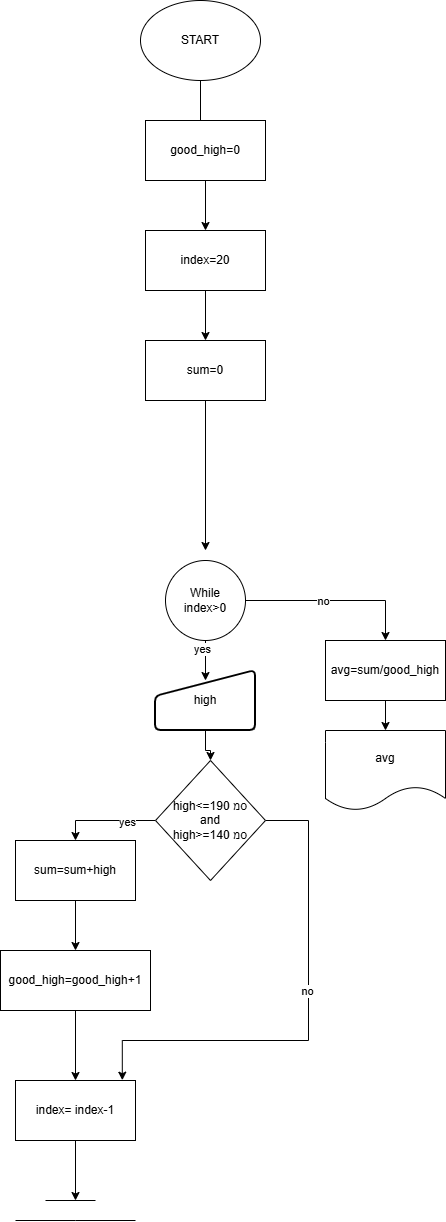

The diagram above was exported from draw.io. Its source (the exported page's mxGraphModel, read from the mxfile embedded in the PNG):
<mxGraphModel dx="1012" dy="1697" grid="1" gridSize="10" guides="1" tooltips="1" connect="1" arrows="1" fold="1" page="1" pageScale="1" pageWidth="827" pageHeight="1169" math="0" shadow="0">
  <root>
    <mxCell id="0" />
    <mxCell id="1" parent="0" />
    <mxCell id="lwd71J4IIiJSbwF4bqaP-27" edge="1" parent="1" source="lwd71J4IIiJSbwF4bqaP-17" style="edgeStyle=orthogonalEdgeStyle;rounded=0;orthogonalLoop=1;jettySize=auto;html=1;" target="lwd71J4IIiJSbwF4bqaP-18" value="">
      <mxGeometry relative="1" as="geometry" />
    </mxCell>
    <mxCell id="lwd71J4IIiJSbwF4bqaP-17" parent="1" style="ellipse;whiteSpace=wrap;html=1;" value="START" vertex="1">
      <mxGeometry height="80" width="120" x="375" y="-70" as="geometry" />
    </mxCell>
    <mxCell id="lwd71J4IIiJSbwF4bqaP-28" edge="1" parent="1" source="lwd71J4IIiJSbwF4bqaP-18" style="edgeStyle=orthogonalEdgeStyle;rounded=0;orthogonalLoop=1;jettySize=auto;html=1;" target="lwd71J4IIiJSbwF4bqaP-20" value="">
      <mxGeometry relative="1" as="geometry" />
    </mxCell>
    <mxCell id="lwd71J4IIiJSbwF4bqaP-18" parent="1" style="rounded=0;whiteSpace=wrap;html=1;" value="index=20" vertex="1">
      <mxGeometry height="60" width="120" x="380" y="160" as="geometry" />
    </mxCell>
    <mxCell id="lwd71J4IIiJSbwF4bqaP-55" edge="1" parent="1" source="lwd71J4IIiJSbwF4bqaP-20" style="edgeStyle=orthogonalEdgeStyle;rounded=0;orthogonalLoop=1;jettySize=auto;html=1;">
      <mxGeometry relative="1" as="geometry">
        <mxPoint x="440" y="480" as="targetPoint" />
      </mxGeometry>
    </mxCell>
    <mxCell id="lwd71J4IIiJSbwF4bqaP-20" parent="1" style="rounded=0;whiteSpace=wrap;html=1;" value="sum=0" vertex="1">
      <mxGeometry height="60" width="120" x="380" y="270" as="geometry" />
    </mxCell>
    <mxCell id="lwd71J4IIiJSbwF4bqaP-39" edge="1" parent="1" source="lwd71J4IIiJSbwF4bqaP-22" style="edgeStyle=orthogonalEdgeStyle;rounded=0;orthogonalLoop=1;jettySize=auto;html=1;entryX=0.5;entryY=0;entryDx=0;entryDy=0;" target="lwd71J4IIiJSbwF4bqaP-42">
      <mxGeometry relative="1" as="geometry">
        <mxPoint x="610" y="545" as="targetPoint" />
      </mxGeometry>
    </mxCell>
    <mxCell id="lwd71J4IIiJSbwF4bqaP-41" connectable="0" parent="lwd71J4IIiJSbwF4bqaP-39" style="edgeLabel;html=1;align=center;verticalAlign=middle;resizable=0;points=[];" value="no" vertex="1">
      <mxGeometry relative="1" x="-0.1422" as="geometry">
        <mxPoint as="offset" />
      </mxGeometry>
    </mxCell>
    <mxCell id="lwd71J4IIiJSbwF4bqaP-22" parent="1" style="ellipse;whiteSpace=wrap;html=1;aspect=fixed;" value="While&lt;div&gt;index&amp;gt;0&lt;/div&gt;" vertex="1">
      <mxGeometry height="80" width="80" x="400" y="490" as="geometry" />
    </mxCell>
    <mxCell id="lwd71J4IIiJSbwF4bqaP-32" edge="1" parent="1" source="lwd71J4IIiJSbwF4bqaP-23" style="edgeStyle=orthogonalEdgeStyle;rounded=0;orthogonalLoop=1;jettySize=auto;html=1;entryX=0.5;entryY=0;entryDx=0;entryDy=0;" target="lwd71J4IIiJSbwF4bqaP-24">
      <mxGeometry relative="1" as="geometry" />
    </mxCell>
    <mxCell id="lwd71J4IIiJSbwF4bqaP-33" connectable="0" parent="lwd71J4IIiJSbwF4bqaP-32" style="edgeLabel;html=1;align=center;verticalAlign=middle;resizable=0;points=[];" value="yes" vertex="1">
      <mxGeometry relative="1" x="-0.4" y="1" as="geometry">
        <mxPoint x="1" as="offset" />
      </mxGeometry>
    </mxCell>
    <mxCell id="lwd71J4IIiJSbwF4bqaP-40" edge="1" parent="1" source="lwd71J4IIiJSbwF4bqaP-23" style="edgeStyle=orthogonalEdgeStyle;rounded=0;orthogonalLoop=1;jettySize=auto;html=1;exitX=1;exitY=0.5;exitDx=0;exitDy=0;entryX=0.89;entryY=-0.005;entryDx=0;entryDy=0;entryPerimeter=0;" target="lwd71J4IIiJSbwF4bqaP-25">
      <mxGeometry relative="1" as="geometry">
        <Array as="points">
          <mxPoint x="543" y="750" />
          <mxPoint x="543" y="970" />
          <mxPoint x="357" y="970" />
        </Array>
        <mxPoint x="477.5" y="700" as="sourcePoint" />
        <mxPoint x="390" y="1010" as="targetPoint" />
      </mxGeometry>
    </mxCell>
    <mxCell id="lwd71J4IIiJSbwF4bqaP-48" connectable="0" parent="lwd71J4IIiJSbwF4bqaP-40" style="edgeLabel;html=1;align=center;verticalAlign=middle;resizable=0;points=[];" value="no" vertex="1">
      <mxGeometry relative="1" x="-0.1298" y="-2" as="geometry">
        <mxPoint as="offset" />
      </mxGeometry>
    </mxCell>
    <mxCell id="lwd71J4IIiJSbwF4bqaP-23" parent="1" style="rhombus;whiteSpace=wrap;html=1;" value="high&amp;lt;=190 סמ&lt;div&gt;and&lt;/div&gt;&lt;div&gt;high&amp;gt;=140 סמ&lt;/div&gt;" vertex="1">
      <mxGeometry height="120" width="110" x="390" y="690" as="geometry" />
    </mxCell>
    <mxCell id="lwd71J4IIiJSbwF4bqaP-51" edge="1" parent="1" source="lwd71J4IIiJSbwF4bqaP-24" style="edgeStyle=orthogonalEdgeStyle;rounded=0;orthogonalLoop=1;jettySize=auto;html=1;" target="lwd71J4IIiJSbwF4bqaP-45" value="">
      <mxGeometry relative="1" as="geometry" />
    </mxCell>
    <mxCell id="lwd71J4IIiJSbwF4bqaP-24" parent="1" style="rounded=0;whiteSpace=wrap;html=1;" value="sum=sum+high" vertex="1">
      <mxGeometry height="60" width="120" x="250" y="770" as="geometry" />
    </mxCell>
    <mxCell id="fNRW5IrwmL6ECx6lmR85-1" edge="1" parent="1" source="lwd71J4IIiJSbwF4bqaP-25" style="edgeStyle=orthogonalEdgeStyle;rounded=0;orthogonalLoop=1;jettySize=auto;html=1;">
      <mxGeometry relative="1" as="geometry">
        <mxPoint x="310" y="1130" as="targetPoint" />
      </mxGeometry>
    </mxCell>
    <mxCell id="lwd71J4IIiJSbwF4bqaP-25" parent="1" style="rounded=0;whiteSpace=wrap;html=1;" value="index= index-1" vertex="1">
      <mxGeometry height="60" width="120" x="250" y="1010" as="geometry" />
    </mxCell>
    <mxCell id="lwd71J4IIiJSbwF4bqaP-36" edge="1" parent="1" style="endArrow=none;html=1;rounded=0;" value="">
      <mxGeometry height="50" relative="1" width="50" as="geometry">
        <mxPoint x="280" y="1130" as="sourcePoint" />
        <mxPoint x="330" y="1130" as="targetPoint" />
      </mxGeometry>
    </mxCell>
    <mxCell id="lwd71J4IIiJSbwF4bqaP-37" edge="1" parent="1" style="endArrow=none;html=1;rounded=0;" value="">
      <mxGeometry height="50" relative="1" width="50" as="geometry">
        <Array as="points">
          <mxPoint x="310" y="1150" />
        </Array>
        <mxPoint x="250" y="1150" as="sourcePoint" />
        <mxPoint x="370" y="1150" as="targetPoint" />
      </mxGeometry>
    </mxCell>
    <mxCell id="IXOcubi6hT2uoBjivdiM-2" edge="1" parent="1" source="lwd71J4IIiJSbwF4bqaP-42" style="edgeStyle=orthogonalEdgeStyle;rounded=0;orthogonalLoop=1;jettySize=auto;html=1;" target="IXOcubi6hT2uoBjivdiM-1" value="">
      <mxGeometry relative="1" as="geometry" />
    </mxCell>
    <mxCell id="lwd71J4IIiJSbwF4bqaP-42" parent="1" style="rounded=0;whiteSpace=wrap;html=1;" value="avg=sum/good_high" vertex="1">
      <mxGeometry height="60" width="120" x="560" y="570" as="geometry" />
    </mxCell>
    <mxCell id="lwd71J4IIiJSbwF4bqaP-43" parent="1" style="rounded=0;whiteSpace=wrap;html=1;" value="good_high=0" vertex="1">
      <mxGeometry height="60" width="120" x="380" y="50" as="geometry" />
    </mxCell>
    <mxCell id="lwd71J4IIiJSbwF4bqaP-52" edge="1" parent="1" source="lwd71J4IIiJSbwF4bqaP-45" style="edgeStyle=orthogonalEdgeStyle;rounded=0;orthogonalLoop=1;jettySize=auto;html=1;" target="lwd71J4IIiJSbwF4bqaP-25" value="">
      <mxGeometry relative="1" as="geometry" />
    </mxCell>
    <mxCell id="lwd71J4IIiJSbwF4bqaP-45" parent="1" style="rounded=0;whiteSpace=wrap;html=1;" value="good_high=good_high+1" vertex="1">
      <mxGeometry height="60" width="150" x="235" y="880" as="geometry" />
    </mxCell>
    <mxCell id="lwd71J4IIiJSbwF4bqaP-57" edge="1" parent="1" source="lwd71J4IIiJSbwF4bqaP-54" style="edgeStyle=orthogonalEdgeStyle;rounded=0;orthogonalLoop=1;jettySize=auto;html=1;" target="lwd71J4IIiJSbwF4bqaP-23" value="">
      <mxGeometry relative="1" as="geometry" />
    </mxCell>
    <mxCell id="lwd71J4IIiJSbwF4bqaP-54" parent="1" style="html=1;strokeWidth=2;shape=manualInput;whiteSpace=wrap;rounded=1;size=26;arcSize=11;" value="high" vertex="1">
      <mxGeometry height="60" width="100" x="390" y="600" as="geometry" />
    </mxCell>
    <mxCell id="lwd71J4IIiJSbwF4bqaP-56" edge="1" parent="1" source="lwd71J4IIiJSbwF4bqaP-22" style="edgeStyle=orthogonalEdgeStyle;rounded=0;orthogonalLoop=1;jettySize=auto;html=1;entryX=0.5;entryY=0.167;entryDx=0;entryDy=0;entryPerimeter=0;" target="lwd71J4IIiJSbwF4bqaP-54">
      <mxGeometry relative="1" as="geometry" />
    </mxCell>
    <mxCell id="fNRW5IrwmL6ECx6lmR85-2" connectable="0" parent="lwd71J4IIiJSbwF4bqaP-56" style="edgeLabel;html=1;align=center;verticalAlign=middle;resizable=0;points=[];" value="yes" vertex="1">
      <mxGeometry relative="1" x="-0.7396" y="-4" as="geometry">
        <mxPoint as="offset" />
      </mxGeometry>
    </mxCell>
    <mxCell id="IXOcubi6hT2uoBjivdiM-1" parent="1" style="shape=document;whiteSpace=wrap;html=1;boundedLbl=1;" value="avg" vertex="1">
      <mxGeometry height="80" width="120" x="560" y="660" as="geometry" />
    </mxCell>
  </root>
</mxGraphModel>